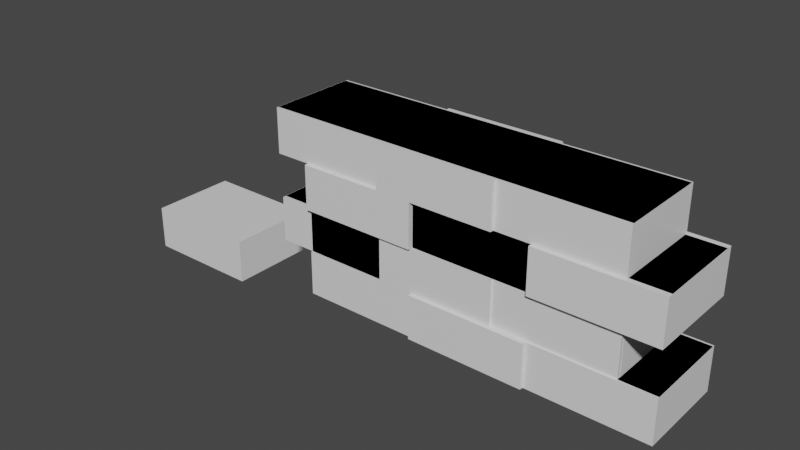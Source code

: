 # Source: I_wall_joined.blend  (saved by Blender 2.91.10; exported with 4.5.12 LTS)
import bpy
from mathutils import Matrix  # noqa: F401  (used for matrix-valued properties, if any)

bpy.ops.wm.read_factory_settings(use_empty=True)
scene = bpy.context.scene
scene.name = 'Scene'

# ---- collections
col_collection = bpy.data.collections.new('Collection'); scene.collection.children.link(col_collection)

# ---- materials (node trees are filled in below, after node groups)
mat_material_011 = bpy.data.materials.new('Material.011')
mat_material_011.alpha_threshold = 0.0
mat_material_011.use_transparent_shadow = False
mat_material_011.line_color = (0.0, 0.0, 0.0, 1.0)
mat_material_010 = bpy.data.materials.new('Material.010')
mat_material_010.alpha_threshold = 0.0
mat_material_010.use_transparent_shadow = False
mat_material_010.line_color = (0.0, 0.0, 0.0, 1.0)
mat_material_009 = bpy.data.materials.new('Material.009')
mat_material_009.alpha_threshold = 0.0
mat_material_009.use_transparent_shadow = False
mat_material_009.line_color = (0.0, 0.0, 0.0, 1.0)
mat_material_021 = bpy.data.materials.new('Material.021')
mat_material_021.alpha_threshold = 0.0
mat_material_021.use_transparent_shadow = False
mat_material_021.line_color = (0.0, 0.0, 0.0, 1.0)
mat_material_016 = bpy.data.materials.new('Material.016')
mat_material_016.alpha_threshold = 0.0
mat_material_016.use_transparent_shadow = False
mat_material_016.line_color = (0.0, 0.0, 0.0, 1.0)
mat_material_019 = bpy.data.materials.new('Material.019')
mat_material_019.alpha_threshold = 0.0
mat_material_019.use_transparent_shadow = False
mat_material_019.line_color = (0.0, 0.0, 0.0, 1.0)
mat_material_020 = bpy.data.materials.new('Material.020')
mat_material_020.alpha_threshold = 0.0
mat_material_020.use_transparent_shadow = False
mat_material_020.line_color = (0.0, 0.0, 0.0, 1.0)
mat_material_023 = bpy.data.materials.new('Material.023')
mat_material_023.alpha_threshold = 0.0
mat_material_023.use_transparent_shadow = False
mat_material_023.line_color = (0.0, 0.0, 0.0, 1.0)
mat_material_022 = bpy.data.materials.new('Material.022')
mat_material_022.alpha_threshold = 0.0
mat_material_022.use_transparent_shadow = False
mat_material_022.line_color = (0.0, 0.0, 0.0, 1.0)
mat_material_026 = bpy.data.materials.new('Material.026')
mat_material_026.alpha_threshold = 0.0
mat_material_026.use_transparent_shadow = False
mat_material_026.line_color = (0.0, 0.0, 0.0, 1.0)
mat_material_025 = bpy.data.materials.new('Material.025')
mat_material_025.alpha_threshold = 0.0
mat_material_025.use_transparent_shadow = False
mat_material_025.line_color = (0.0, 0.0, 0.0, 1.0)
mat_material_024 = bpy.data.materials.new('Material.024')
mat_material_024.alpha_threshold = 0.0
mat_material_024.use_transparent_shadow = False
mat_material_024.line_color = (0.0, 0.0, 0.0, 1.0)
mat_material_029 = bpy.data.materials.new('Material.029')
mat_material_029.alpha_threshold = 0.0
mat_material_029.use_transparent_shadow = False
mat_material_029.line_color = (0.0, 0.0, 0.0, 1.0)
mat_material_028 = bpy.data.materials.new('Material.028')
mat_material_028.alpha_threshold = 0.0
mat_material_028.use_transparent_shadow = False
mat_material_028.line_color = (0.0, 0.0, 0.0, 1.0)
mat_material_027 = bpy.data.materials.new('Material.027')
mat_material_027.alpha_threshold = 0.0
mat_material_027.use_transparent_shadow = False
mat_material_027.line_color = (0.0, 0.0, 0.0, 1.0)
mat_material_030 = bpy.data.materials.new('Material.030')
mat_material_030.alpha_threshold = 0.0
mat_material_030.use_transparent_shadow = False
mat_material_030.line_color = (0.0, 0.0, 0.0, 1.0)

# ---- material node trees
mat_material_011.use_nodes = True; mat_material_011.node_tree.nodes.clear()
_N = mat_material_011.node_tree.nodes; _L = mat_material_011.node_tree.links
n0 = _N.new('ShaderNodeOutputMaterial'); n0.name = 'Material Output'; n0.location = (300, 300)
n1 = _N.new('ShaderNodeBsdfPrincipled'); n1.name = 'Principled BSDF'; n1.location = (10, 300)
n1.distribution = 'GGX'
n1.subsurface_method = 'BURLEY'
n1.inputs[2].default_value = 0.4
n1.inputs[3].default_value = 1.45
n1.inputs[27].default_value = (0.0, 0.0, 0.0, 1.0)
n1.inputs[28].default_value = 1.0
_L.new(n1.outputs[0], n0.inputs[0])
n0.is_active_output = True
mat_material_010.use_nodes = True; mat_material_010.node_tree.nodes.clear()
_N = mat_material_010.node_tree.nodes; _L = mat_material_010.node_tree.links
n0 = _N.new('ShaderNodeOutputMaterial'); n0.name = 'Material Output'; n0.location = (300, 300)
n1 = _N.new('ShaderNodeBsdfPrincipled'); n1.name = 'Principled BSDF'; n1.location = (10, 300)
n1.distribution = 'GGX'
n1.subsurface_method = 'BURLEY'
n1.inputs[2].default_value = 0.4
n1.inputs[3].default_value = 1.45
n1.inputs[27].default_value = (0.0, 0.0, 0.0, 1.0)
n1.inputs[28].default_value = 1.0
_L.new(n1.outputs[0], n0.inputs[0])
n0.is_active_output = True
mat_material_009.use_nodes = True; mat_material_009.node_tree.nodes.clear()
_N = mat_material_009.node_tree.nodes; _L = mat_material_009.node_tree.links
n0 = _N.new('ShaderNodeOutputMaterial'); n0.name = 'Material Output'; n0.location = (300, 300)
n1 = _N.new('ShaderNodeBsdfPrincipled'); n1.name = 'Principled BSDF'; n1.location = (10, 300)
n1.distribution = 'GGX'
n1.subsurface_method = 'BURLEY'
n1.inputs[2].default_value = 0.4
n1.inputs[3].default_value = 1.45
n1.inputs[27].default_value = (0.0, 0.0, 0.0, 1.0)
n1.inputs[28].default_value = 1.0
_L.new(n1.outputs[0], n0.inputs[0])
n0.is_active_output = True
mat_material_021.use_nodes = True; mat_material_021.node_tree.nodes.clear()
_N = mat_material_021.node_tree.nodes; _L = mat_material_021.node_tree.links
n0 = _N.new('ShaderNodeOutputMaterial'); n0.name = 'Material Output'; n0.location = (300, 300)
n1 = _N.new('ShaderNodeBsdfPrincipled'); n1.name = 'Principled BSDF'; n1.location = (10, 300)
n1.distribution = 'GGX'
n1.subsurface_method = 'BURLEY'
n1.inputs[2].default_value = 0.4
n1.inputs[3].default_value = 1.45
n1.inputs[27].default_value = (0.0, 0.0, 0.0, 1.0)
n1.inputs[28].default_value = 1.0
_L.new(n1.outputs[0], n0.inputs[0])
n0.is_active_output = True
mat_material_016.use_nodes = True; mat_material_016.node_tree.nodes.clear()
_N = mat_material_016.node_tree.nodes; _L = mat_material_016.node_tree.links
n0 = _N.new('ShaderNodeOutputMaterial'); n0.name = 'Material Output'; n0.location = (300, 300)
n1 = _N.new('ShaderNodeBsdfPrincipled'); n1.name = 'Principled BSDF'; n1.location = (10, 300)
n1.distribution = 'GGX'
n1.subsurface_method = 'BURLEY'
n1.inputs[2].default_value = 0.4
n1.inputs[3].default_value = 1.45
n1.inputs[27].default_value = (0.0, 0.0, 0.0, 1.0)
n1.inputs[28].default_value = 1.0
_L.new(n1.outputs[0], n0.inputs[0])
n0.is_active_output = True
mat_material_019.use_nodes = True; mat_material_019.node_tree.nodes.clear()
_N = mat_material_019.node_tree.nodes; _L = mat_material_019.node_tree.links
n0 = _N.new('ShaderNodeOutputMaterial'); n0.name = 'Material Output'; n0.location = (300, 300)
n1 = _N.new('ShaderNodeBsdfPrincipled'); n1.name = 'Principled BSDF'; n1.location = (10, 300)
n1.distribution = 'GGX'
n1.subsurface_method = 'BURLEY'
n1.inputs[2].default_value = 0.4
n1.inputs[3].default_value = 1.45
n1.inputs[27].default_value = (0.0, 0.0, 0.0, 1.0)
n1.inputs[28].default_value = 1.0
_L.new(n1.outputs[0], n0.inputs[0])
n0.is_active_output = True
mat_material_020.use_nodes = True; mat_material_020.node_tree.nodes.clear()
_N = mat_material_020.node_tree.nodes; _L = mat_material_020.node_tree.links
n0 = _N.new('ShaderNodeOutputMaterial'); n0.name = 'Material Output'; n0.location = (300, 300)
n1 = _N.new('ShaderNodeBsdfPrincipled'); n1.name = 'Principled BSDF'; n1.location = (10, 300)
n1.distribution = 'GGX'
n1.subsurface_method = 'BURLEY'
n1.inputs[2].default_value = 0.4
n1.inputs[3].default_value = 1.45
n1.inputs[27].default_value = (0.0, 0.0, 0.0, 1.0)
n1.inputs[28].default_value = 1.0
_L.new(n1.outputs[0], n0.inputs[0])
n0.is_active_output = True
mat_material_023.use_nodes = True; mat_material_023.node_tree.nodes.clear()
_N = mat_material_023.node_tree.nodes; _L = mat_material_023.node_tree.links
n0 = _N.new('ShaderNodeOutputMaterial'); n0.name = 'Material Output'; n0.location = (300, 300)
n1 = _N.new('ShaderNodeBsdfPrincipled'); n1.name = 'Principled BSDF'; n1.location = (10, 300)
n1.distribution = 'GGX'
n1.subsurface_method = 'BURLEY'
n1.inputs[2].default_value = 0.4
n1.inputs[3].default_value = 1.45
n1.inputs[27].default_value = (0.0, 0.0, 0.0, 1.0)
n1.inputs[28].default_value = 1.0
_L.new(n1.outputs[0], n0.inputs[0])
n0.is_active_output = True
mat_material_022.use_nodes = True; mat_material_022.node_tree.nodes.clear()
_N = mat_material_022.node_tree.nodes; _L = mat_material_022.node_tree.links
n0 = _N.new('ShaderNodeOutputMaterial'); n0.name = 'Material Output'; n0.location = (300, 300)
n1 = _N.new('ShaderNodeBsdfPrincipled'); n1.name = 'Principled BSDF'; n1.location = (10, 300)
n1.distribution = 'GGX'
n1.subsurface_method = 'BURLEY'
n1.inputs[2].default_value = 0.4
n1.inputs[3].default_value = 1.45
n1.inputs[27].default_value = (0.0, 0.0, 0.0, 1.0)
n1.inputs[28].default_value = 1.0
_L.new(n1.outputs[0], n0.inputs[0])
n0.is_active_output = True
mat_material_026.use_nodes = True; mat_material_026.node_tree.nodes.clear()
_N = mat_material_026.node_tree.nodes; _L = mat_material_026.node_tree.links
n0 = _N.new('ShaderNodeOutputMaterial'); n0.name = 'Material Output'; n0.location = (300, 300)
n1 = _N.new('ShaderNodeBsdfPrincipled'); n1.name = 'Principled BSDF'; n1.location = (10, 300)
n1.distribution = 'GGX'
n1.subsurface_method = 'BURLEY'
n1.inputs[2].default_value = 0.4
n1.inputs[3].default_value = 1.45
n1.inputs[27].default_value = (0.0, 0.0, 0.0, 1.0)
n1.inputs[28].default_value = 1.0
_L.new(n1.outputs[0], n0.inputs[0])
n0.is_active_output = True
mat_material_025.use_nodes = True; mat_material_025.node_tree.nodes.clear()
_N = mat_material_025.node_tree.nodes; _L = mat_material_025.node_tree.links
n0 = _N.new('ShaderNodeOutputMaterial'); n0.name = 'Material Output'; n0.location = (300, 300)
n1 = _N.new('ShaderNodeBsdfPrincipled'); n1.name = 'Principled BSDF'; n1.location = (10, 300)
n1.distribution = 'GGX'
n1.subsurface_method = 'BURLEY'
n1.inputs[2].default_value = 0.4
n1.inputs[3].default_value = 1.45
n1.inputs[27].default_value = (0.0, 0.0, 0.0, 1.0)
n1.inputs[28].default_value = 1.0
_L.new(n1.outputs[0], n0.inputs[0])
n0.is_active_output = True
mat_material_024.use_nodes = True; mat_material_024.node_tree.nodes.clear()
_N = mat_material_024.node_tree.nodes; _L = mat_material_024.node_tree.links
n0 = _N.new('ShaderNodeOutputMaterial'); n0.name = 'Material Output'; n0.location = (300, 300)
n1 = _N.new('ShaderNodeBsdfPrincipled'); n1.name = 'Principled BSDF'; n1.location = (10, 300)
n1.distribution = 'GGX'
n1.subsurface_method = 'BURLEY'
n1.inputs[2].default_value = 0.4
n1.inputs[3].default_value = 1.45
n1.inputs[27].default_value = (0.0, 0.0, 0.0, 1.0)
n1.inputs[28].default_value = 1.0
_L.new(n1.outputs[0], n0.inputs[0])
n0.is_active_output = True
mat_material_029.use_nodes = True; mat_material_029.node_tree.nodes.clear()
_N = mat_material_029.node_tree.nodes; _L = mat_material_029.node_tree.links
n0 = _N.new('ShaderNodeOutputMaterial'); n0.name = 'Material Output'; n0.location = (300, 300)
n1 = _N.new('ShaderNodeBsdfPrincipled'); n1.name = 'Principled BSDF'; n1.location = (10, 300)
n1.distribution = 'GGX'
n1.subsurface_method = 'BURLEY'
n1.inputs[2].default_value = 0.4
n1.inputs[3].default_value = 1.45
n1.inputs[27].default_value = (0.0, 0.0, 0.0, 1.0)
n1.inputs[28].default_value = 1.0
_L.new(n1.outputs[0], n0.inputs[0])
n0.is_active_output = True
mat_material_028.use_nodes = True; mat_material_028.node_tree.nodes.clear()
_N = mat_material_028.node_tree.nodes; _L = mat_material_028.node_tree.links
n0 = _N.new('ShaderNodeOutputMaterial'); n0.name = 'Material Output'; n0.location = (300, 300)
n1 = _N.new('ShaderNodeBsdfPrincipled'); n1.name = 'Principled BSDF'; n1.location = (10, 300)
n1.distribution = 'GGX'
n1.subsurface_method = 'BURLEY'
n1.inputs[2].default_value = 0.4
n1.inputs[3].default_value = 1.45
n1.inputs[27].default_value = (0.0, 0.0, 0.0, 1.0)
n1.inputs[28].default_value = 1.0
_L.new(n1.outputs[0], n0.inputs[0])
n0.is_active_output = True
mat_material_027.use_nodes = True; mat_material_027.node_tree.nodes.clear()
_N = mat_material_027.node_tree.nodes; _L = mat_material_027.node_tree.links
n0 = _N.new('ShaderNodeOutputMaterial'); n0.name = 'Material Output'; n0.location = (300, 300)
n1 = _N.new('ShaderNodeBsdfPrincipled'); n1.name = 'Principled BSDF'; n1.location = (10, 300)
n1.distribution = 'GGX'
n1.subsurface_method = 'BURLEY'
n1.inputs[2].default_value = 0.4
n1.inputs[3].default_value = 1.45
n1.inputs[27].default_value = (0.0, 0.0, 0.0, 1.0)
n1.inputs[28].default_value = 1.0
_L.new(n1.outputs[0], n0.inputs[0])
n0.is_active_output = True
mat_material_030.use_nodes = True; mat_material_030.node_tree.nodes.clear()
_N = mat_material_030.node_tree.nodes; _L = mat_material_030.node_tree.links
n0 = _N.new('ShaderNodeOutputMaterial'); n0.name = 'Material Output'; n0.location = (300, 300)
n1 = _N.new('ShaderNodeBsdfPrincipled'); n1.name = 'Principled BSDF'; n1.location = (10, 300)
n1.distribution = 'GGX'
n1.subsurface_method = 'BURLEY'
n1.inputs[2].default_value = 0.4
n1.inputs[3].default_value = 1.45
n1.inputs[27].default_value = (0.0, 0.0, 0.0, 1.0)
n1.inputs[28].default_value = 1.0
_L.new(n1.outputs[0], n0.inputs[0])
n0.is_active_output = True

# ---- world
world_world = bpy.data.worlds.new('World'); scene.world = world_world
world_world.use_nodes = True; world_world.node_tree.nodes.clear()
_N = world_world.node_tree.nodes; _L = world_world.node_tree.links
n0 = _N.new('ShaderNodeOutputWorld'); n0.name = 'World Output'; n0.location = (300, 300)
n1 = _N.new('ShaderNodeBackground'); n1.name = 'Background'; n1.location = (10, 300)
n1.inputs[0].default_value = (0.05088, 0.05088, 0.05088, 1.0)
_L.new(n1.outputs[0], n0.inputs[0])
n0.is_active_output = True
world_world.color = (0.05088, 0.05088, 0.05088)
world_world.use_sun_shadow = False
world_world.sun_shadow_jitter_overblur = 0.0

# ---- meshes
me_cube_009 = bpy.data.meshes.new('Cube.009')
me_cube_009.from_pydata([(-1.077, 1.0, 2.0), (-1.077, 1.0, 1.0), (-1.077, -1.0, 2.0), (-1.077, -1.0, 1.0), (-3.077, 1.0, 2.0), (-3.077, 1.0, 1.0), (-3.077, -1.0, 2.0), (-3.077, -1.0, 1.0), (2.564, 1.0, 0.0), (2.564, -1.0, 0.0), (-2.564, 1.0, 4.0), (-2.564, 1.0, 0.0), (-2.564, -1.0, 4.0), (-2.564, -1.0, 0.0), (2.564, -1.0, 2.0), (2.564, 1.0, 2.0), (2.051, -1.0, 2.0), (2.051, 1.0, 2.0), (2.051, 1.0, 1.0), (2.051, -1.0, 1.0), (2.564, -1.0, 1.0), (2.564, 1.0, 1.0), (2.051, 1.0, 3.0), (2.051, -1.0, 3.0), (2.051, -1.0, 4.0), (2.051, 1.0, 4.0), (2.564, 1.0, 3.0), (2.564, -1.0, 3.0), (-1.077, 1.0, 4.0), (-1.077, 1.0, 3.0), (-1.077, -1.0, 4.0), (-1.077, -1.0, 3.0), (-3.077, 1.0, 4.0), (-3.077, 1.0, 3.0), (-3.077, -1.0, 4.0), (-3.077, -1.0, 3.0)], [], [(0, 4, 6, 2), (3, 2, 6, 7), (7, 6, 4, 5), (5, 1, 3, 7), (1, 0, 2, 3), (5, 4, 0, 1), (13, 12, 10, 11), (11, 8, 9, 13), (14, 16, 17, 15), (18, 17, 16, 19), (21, 18, 19, 20), (20, 9, 8, 21), (24, 23, 22, 25), (26, 22, 23, 27), (10, 12, 24, 25), (24, 12, 13, 9, 20, 19, 16, 14, 27, 23), (27, 14, 15, 26), (15, 17, 18, 21, 8, 11, 10, 25, 22, 26), (28, 32, 34, 30), (31, 30, 34, 35), (35, 34, 32, 33), (33, 29, 31, 35), (29, 28, 30, 31), (33, 32, 28, 29)])
me_cube_009.polygons.foreach_set('material_index', [0, 0, 0, 0, 0, 0, 1, 1, 1, 1, 1, 1, 1, 1, 1, 1, 1, 1, 2, 2, 2, 2, 2, 2])
_uv = me_cube_009.uv_layers.new(name='UVMap')
_uv.uv.foreach_set('vector', [0.625, 0.5, 0.875, 0.5, 0.875, 0.75, 0.625, 0.75, 0.375, 0.75, 0.625, 0.75, 0.625, 1.0, 0.375, 1.0, 0.375, 0.0, 0.625, 0.0, 0.625, 0.25, 0.375, 0.25, 0.125, 0.5, 0.375, 0.5, 0.375, 0.75, 0.125, 0.75, 0.375, 0.5, 0.625, 0.5, 0.625, 0.75, 0.375, 0.75, 0.375, 0.25, 0.625, 0.25, 0.625, 0.5, 0.375, 0.5, 0.375, 0.0, 0.625, 0.0, 0.625, 0.25, 0.375, 0.25, 0.125, 0.5, 0.375, 0.5, 0.375, 0.75, 0.125, 0.75, 0.8109, 0.6432, 0.875, 0.6432, 0.875, 0.6068, 0.8109, 0.6068, 0.375, 0.1432, 0.625, 0.1432, 0.625, 0.1068, 0.375, 0.1068, 0.1891, 0.6068, 0.125, 0.6068, 0.125, 0.6432, 0.1891, 0.6432, 0.4375, 0.75, 0.375, 0.75, 0.375, 0.5, 0.4375, 0.5, 0.625, 0.1079, 0.375, 0.1079, 0.375, 0.1421, 0.625, 0.1421, 0.1891, 0.6079, 0.125, 0.6079, 0.125, 0.6421, 0.1891, 0.6421, 0.875, 0.5, 0.875, 0.75, 0.65, 0.75, 0.65, 0.5, 0.625, 0.775, 0.625, 1.0, 0.375, 1.0, 0.375, 0.75, 0.4375, 0.75, 0.4375, 0.775, 0.5, 0.775, 0.5, 0.75, 0.5625, 0.75, 0.5625, 0.775, 0.5625, 0.75, 0.5, 0.75, 0.5, 0.5, 0.5625, 0.5, 0.5, 0.5, 0.5, 0.475, 0.4375, 0.475, 0.4375, 0.5, 0.375, 0.5, 0.375, 0.25, 0.625, 0.25, 0.625, 0.475, 0.5625, 0.475, 0.5625, 0.5, 0.625, 0.5, 0.875, 0.5, 0.875, 0.75, 0.625, 0.75, 0.375, 0.75, 0.625, 0.75, 0.625, 1.0, 0.375, 1.0, 0.375, 0.0, 0.625, 0.0, 0.625, 0.25, 0.375, 0.25, 0.125, 0.5, 0.375, 0.5, 0.375, 0.75, 0.125, 0.75, 0.375, 0.5, 0.625, 0.5, 0.625, 0.75, 0.375, 0.75, 0.375, 0.25, 0.625, 0.25, 0.625, 0.5, 0.375, 0.5])
me_cube_009.materials.append(mat_material_011)
me_cube_009.materials.append(mat_material_010)
me_cube_009.materials.append(mat_material_009)
me_cube_009.use_remesh_preserve_volume = False
me_cube_009.use_remesh_preserve_attributes = False
me_cube_009.use_mirror_vertex_groups = False
me_cube_009.update()
me_cube_019 = bpy.data.meshes.new('Cube.019')
me_cube_019.from_pydata([(0.801, 0.23, 0.5), (0.801, 0.23, 0.25), (0.801, -0.23, 0.5), (0.801, -0.23, 0.25), (0.133, 0.23, 0.5), (0.133, 0.23, 0.25), (0.133, -0.23, 0.5), (0.133, -0.23, 0.25), (-0.333, 0.26, 0.25), (-0.333, 0.26, 0.0), (-0.333, -0.26, 0.25), (-0.333, -0.26, 0.0), (-1.001, 0.26, 0.25), (-1.001, 0.26, 0.0), (-1.001, -0.26, 0.25), (-1.001, -0.26, 0.0), (0.333, 0.28, 0.25), (0.333, 0.28, 0.0), (0.333, -0.28, 0.25), (0.333, -0.28, 0.0), (-0.333, 0.28, 0.25), (-0.333, 0.28, 0.0), (-0.333, -0.28, 0.25), (-0.333, -0.28, 0.0), (1.001, 0.26, 0.25), (1.001, 0.26, 0.0), (1.001, -0.26, 0.25), (1.001, -0.26, 0.0), (0.333, 0.26, 0.25), (0.333, 0.26, 0.0), (0.333, -0.26, 0.25), (0.333, -0.26, 0.0), (-0.533, 0.23, 0.5), (-0.533, 0.23, 0.25), (-0.533, -0.23, 0.5), (-0.533, -0.23, 0.25), (-1.201, 0.23, 0.5), (-1.201, 0.23, 0.25), (-1.201, -0.23, 0.5), (-1.201, -0.23, 0.25), (0.133, 0.26, 0.5), (0.133, 0.26, 0.25), (0.133, -0.26, 0.5), (0.133, -0.26, 0.25), (-0.533, 0.26, 0.5), (-0.533, 0.26, 0.25), (-0.533, -0.26, 0.5), (-0.533, -0.26, 0.25), (-0.333, 0.28, 0.75), (-0.333, 0.28, 0.5), (-0.333, -0.28, 0.75), (-0.333, -0.28, 0.5), (-1.001, 0.28, 0.75), (-1.001, 0.28, 0.5), (-1.001, -0.28, 0.75), (-1.001, -0.28, 0.5), (0.333, 0.25, 0.75), (0.333, 0.25, 0.5), (0.333, -0.25, 0.75), (0.333, -0.25, 0.5), (-0.333, 0.25, 0.75), (-0.333, 0.25, 0.5), (-0.333, -0.25, 0.75), (-0.333, -0.25, 0.5), (1.001, 0.28, 0.75), (1.001, 0.28, 0.5), (1.001, -0.28, 0.75), (1.001, -0.28, 0.5), (0.333, 0.28, 0.75), (0.333, 0.28, 0.5), (0.333, -0.28, 0.75), (0.333, -0.28, 0.5), (0.801, 0.26, 1.0), (0.801, 0.26, 0.75), (0.801, -0.26, 1.0), (0.801, -0.26, 0.75), (0.133, 0.26, 1.0), (0.133, 0.26, 0.75), (0.133, -0.26, 1.0), (0.133, -0.26, 0.75), (0.133, 0.28, 1.0), (0.133, 0.28, 0.75), (0.133, -0.28, 1.0), (0.133, -0.28, 0.75), (-0.533, 0.28, 1.0), (-0.533, 0.28, 0.75), (-0.533, -0.28, 1.0), (-0.533, -0.28, 0.75), (-0.533, 0.26, 1.0), (-0.533, 0.26, 0.75), (-0.533, -0.26, 1.0), (-0.533, -0.26, 0.75), (-1.201, 0.26, 1.0), (-1.201, 0.26, 0.75), (-1.201, -0.26, 1.0), (-1.201, -0.26, 0.75)], [], [(0, 4, 6, 2), (3, 2, 6, 7), (7, 6, 4, 5), (5, 1, 3, 7), (1, 0, 2, 3), (5, 4, 0, 1), (8, 12, 14, 10), (11, 10, 14, 15), (15, 14, 12, 13), (13, 9, 11, 15), (9, 8, 10, 11), (13, 12, 8, 9), (16, 20, 22, 18), (19, 18, 22, 23), (23, 22, 20, 21), (21, 17, 19, 23), (17, 16, 18, 19), (21, 20, 16, 17), (24, 28, 30, 26), (27, 26, 30, 31), (31, 30, 28, 29), (29, 25, 27, 31), (25, 24, 26, 27), (29, 28, 24, 25), (32, 36, 38, 34), (35, 34, 38, 39), (39, 38, 36, 37), (37, 33, 35, 39), (33, 32, 34, 35), (37, 36, 32, 33), (40, 44, 46, 42), (43, 42, 46, 47), (47, 46, 44, 45), (45, 41, 43, 47), (41, 40, 42, 43), (45, 44, 40, 41), (48, 52, 54, 50), (51, 50, 54, 55), (55, 54, 52, 53), (53, 49, 51, 55), (49, 48, 50, 51), (53, 52, 48, 49), (56, 60, 62, 58), (59, 58, 62, 63), (63, 62, 60, 61), (61, 57, 59, 63), (57, 56, 58, 59), (61, 60, 56, 57), (64, 68, 70, 66), (67, 66, 70, 71), (71, 70, 68, 69), (69, 65, 67, 71), (65, 64, 66, 67), (69, 68, 64, 65), (72, 76, 78, 74), (75, 74, 78, 79), (79, 78, 76, 77), (77, 73, 75, 79), (73, 72, 74, 75), (77, 76, 72, 73), (80, 84, 86, 82), (83, 82, 86, 87), (87, 86, 84, 85), (85, 81, 83, 87), (81, 80, 82, 83), (85, 84, 80, 81), (88, 92, 94, 90), (91, 90, 94, 95), (95, 94, 92, 93), (93, 89, 91, 95), (89, 88, 90, 91), (93, 92, 88, 89)])
me_cube_019.polygons.foreach_set('material_index', [0, 0, 0, 0, 0, 0, 1, 1, 1, 1, 1, 1, 2, 2, 2, 2, 2, 2, 3, 3, 3, 3, 3, 3, 4, 4, 4, 4, 4, 4, 5, 5, 5, 5, 5, 5, 6, 6, 6, 6, 6, 6, 7, 7, 7, 7, 7, 7, 8, 8, 8, 8, 8, 8, 9, 9, 9, 9, 9, 9, 10, 10, 10, 10, 10, 10, 11, 11, 11, 11, 11, 11])
_uv = me_cube_019.uv_layers.new(name='UVMap')
_uv.uv.foreach_set('vector', [0.7524, 0.6362, 0.7524, 0.4771, 0.6429, 0.4771, 0.6429, 0.6362, 0.7024, 0.6362, 0.6429, 0.6362, 0.6429, 0.7952, 0.7024, 0.7952, 0.9952, 0.1095, 0.9357, 0.1095, 0.9357, 0.219, 0.9952, 0.219, 0.7524, 0.4771, 0.7524, 0.3181, 0.6429, 0.3181, 0.6429, 0.4771, 1.0, 0.6362, 0.9405, 0.6362, 0.9405, 0.7457, 1.0, 0.7457, 0.8119, 0.3181, 0.7524, 0.3181, 0.7524, 0.4771, 0.8119, 0.4771, 0.5238, 0.3181, 0.5238, 0.159, 0.4, 0.159, 0.4, 0.3181, 0.6429, 0.6352, 0.5833, 0.6352, 0.5833, 0.7943, 0.6429, 0.7943, 0.2524, 0.7952, 0.1929, 0.7952, 0.1929, 0.919, 0.2524, 0.919, 0.2571, 0.4771, 0.2571, 0.3181, 0.1333, 0.3181, 0.1333, 0.4771, 0.4595, 0.7952, 0.4, 0.7952, 0.4, 0.919, 0.4595, 0.919, 0.3262, 0.6352, 0.2667, 0.6352, 0.2667, 0.7943, 0.3262, 0.7943, 0.4, 0.4762, 0.4, 0.3176, 0.2667, 0.3176, 0.2667, 0.4762, 0.8762, 0.159, 0.8167, 0.159, 0.8167, 0.3176, 0.8762, 0.3176, 0.3262, 0.7943, 0.2667, 0.7943, 0.2667, 0.9276, 0.3262, 0.9276, 0.1333, 0.4767, 0.1333, 0.3181, 0.0, 0.3181, 0.0, 0.4767, 0.05952, 0.7948, 0.0, 0.7948, 0.0, 0.9281, 0.05952, 0.9281, 0.8714, 0.3181, 0.8119, 0.3181, 0.8119, 0.4767, 0.8714, 0.4767, 0.2571, 0.6362, 0.2571, 0.4771, 0.1333, 0.4771, 0.1333, 0.6362, 0.4595, 0.6362, 0.4, 0.6362, 0.4, 0.7952, 0.4595, 0.7952, 0.1929, 0.7952, 0.1333, 0.7952, 0.1333, 0.919, 0.1929, 0.919, 0.3905, 0.6352, 0.3905, 0.4762, 0.2667, 0.4762, 0.2667, 0.6352, 0.519, 0.7952, 0.4595, 0.7952, 0.4595, 0.919, 0.519, 0.919, 0.519, 0.6362, 0.4595, 0.6362, 0.4595, 0.7952, 0.519, 0.7952, 0.7571, 0.3181, 0.7571, 0.159, 0.6476, 0.159, 0.6476, 0.3181, 0.8167, 0.159, 0.7571, 0.159, 0.7571, 0.3181, 0.8167, 0.3181, 0.9405, 0.8838, 0.881, 0.8838, 0.881, 0.9933, 0.9405, 0.9933, 0.7571, 0.159, 0.7571, 0.0, 0.6476, 0.0, 0.6476, 0.159, 0.9952, 0.0, 0.9357, 0.0, 0.9357, 0.1095, 0.9952, 0.1095, 0.8167, 0.0, 0.7571, 0.0, 0.7571, 0.159, 0.8167, 0.159, 0.6476, 0.1586, 0.6476, 0.0, 0.5238, 0.0, 0.5238, 0.1586, 0.931, 0.4767, 0.8714, 0.4767, 0.8714, 0.6352, 0.931, 0.6352, 0.9405, 0.76, 0.881, 0.76, 0.881, 0.8838, 0.9405, 0.8838, 0.6476, 0.3176, 0.6476, 0.159, 0.5238, 0.159, 0.5238, 0.3176, 0.9405, 0.6362, 0.881, 0.6362, 0.881, 0.76, 0.9405, 0.76, 0.881, 0.6362, 0.8214, 0.6362, 0.8214, 0.7948, 0.881, 0.7948, 0.2667, 0.159, 0.2667, 0.0, 0.1333, 0.0, 0.1333, 0.159, 0.119, 0.6357, 0.05952, 0.6357, 0.05952, 0.7948, 0.119, 0.7948, 0.119, 0.7948, 0.05952, 0.7948, 0.05952, 0.9281, 0.119, 0.9281, 0.1333, 0.159, 0.1333, 0.0, 0.0, 0.0, 0.0, 0.159, 0.881, 0.7948, 0.8214, 0.7948, 0.8214, 0.9281, 0.881, 0.9281, 0.3857, 0.6352, 0.3262, 0.6352, 0.3262, 0.7943, 0.3857, 0.7943, 0.6429, 0.6352, 0.6429, 0.4767, 0.5238, 0.4767, 0.5238, 0.6352, 0.8762, 0.0, 0.8167, 0.0, 0.8167, 0.1586, 0.8762, 0.1586, 0.9905, 0.4371, 0.931, 0.4371, 0.931, 0.5562, 0.9905, 0.5562, 0.6429, 0.4767, 0.6429, 0.3181, 0.5238, 0.3181, 0.5238, 0.4767, 0.9905, 0.3181, 0.931, 0.3181, 0.931, 0.4371, 0.9905, 0.4371, 0.8714, 0.4767, 0.8119, 0.4767, 0.8119, 0.6352, 0.8714, 0.6352, 0.1333, 0.3181, 0.1333, 0.159, 0.0, 0.159, 0.0, 0.3181, 0.2524, 0.6362, 0.1929, 0.6362, 0.1929, 0.7952, 0.2524, 0.7952, 0.3857, 0.7943, 0.3262, 0.7943, 0.3262, 0.9276, 0.3857, 0.9276, 0.2667, 0.3181, 0.2667, 0.159, 0.1333, 0.159, 0.1333, 0.3181, 0.6429, 0.7943, 0.5833, 0.7943, 0.5833, 0.9276, 0.6429, 0.9276, 0.1929, 0.6362, 0.1333, 0.6362, 0.1333, 0.7952, 0.1929, 0.7952, 0.5238, 0.4771, 0.5238, 0.3181, 0.4, 0.3181, 0.4, 0.4771, 0.5833, 0.6352, 0.5238, 0.6352, 0.5238, 0.7943, 0.5833, 0.7943, 0.9357, 0.1238, 0.8762, 0.1238, 0.8762, 0.2476, 0.9357, 0.2476, 0.5238, 0.159, 0.5238, 0.0, 0.4, 0.0, 0.4, 0.159, 0.9357, 0.0, 0.8762, 0.0, 0.8762, 0.1238, 0.9357, 0.1238, 0.05952, 0.6357, 0.0, 0.6357, 0.0, 0.7948, 0.05952, 0.7948, 0.4, 0.3176, 0.4, 0.159, 0.2667, 0.159, 0.2667, 0.3176, 0.8214, 0.6362, 0.7619, 0.6362, 0.7619, 0.7948, 0.8214, 0.7948, 0.5833, 0.7943, 0.5238, 0.7943, 0.5238, 0.9276, 0.5833, 0.9276, 0.4, 0.1586, 0.4, 0.0, 0.2667, 0.0, 0.2667, 0.1586, 0.8214, 0.7948, 0.7619, 0.7948, 0.7619, 0.9281, 0.8214, 0.9281, 0.931, 0.3181, 0.8714, 0.3181, 0.8714, 0.4767, 0.931, 0.4767, 0.5238, 0.6362, 0.5238, 0.4771, 0.4, 0.4771, 0.4, 0.6362, 0.7619, 0.6362, 0.7024, 0.6362, 0.7024, 0.7952, 0.7619, 0.7952, 0.7024, 0.7952, 0.6429, 0.7952, 0.6429, 0.919, 0.7024, 0.919, 0.1238, 0.6357, 0.1238, 0.4767, 0.0, 0.4767, 0.0, 0.6357, 0.7619, 0.7952, 0.7024, 0.7952, 0.7024, 0.919, 0.7619, 0.919, 0.8119, 0.4771, 0.7524, 0.4771, 0.7524, 0.6362, 0.8119, 0.6362])
me_cube_019.materials.append(mat_material_021)
me_cube_019.materials.append(mat_material_016)
me_cube_019.materials.append(mat_material_019)
me_cube_019.materials.append(mat_material_020)
me_cube_019.materials.append(mat_material_023)
me_cube_019.materials.append(mat_material_022)
me_cube_019.materials.append(mat_material_026)
me_cube_019.materials.append(mat_material_025)
me_cube_019.materials.append(mat_material_024)
me_cube_019.materials.append(mat_material_029)
me_cube_019.materials.append(mat_material_028)
me_cube_019.materials.append(mat_material_027)
me_cube_019.use_remesh_preserve_volume = False
me_cube_019.use_remesh_preserve_attributes = False
me_cube_019.use_mirror_vertex_groups = False
me_cube_019.update()
me_cube_028 = bpy.data.meshes.new('Cube.028')
me_cube_028.from_pydata([(1.0, 1.0, 1.0), (1.0, 1.0, 0.0), (1.0, -1.0, 1.0), (1.0, -1.0, 0.0), (-1.0, 1.0, 1.0), (-1.0, 1.0, 0.0), (-1.0, -1.0, 1.0), (-1.0, -1.0, 0.0)], [], [(0, 4, 6, 2), (3, 2, 6, 7), (7, 6, 4, 5), (5, 1, 3, 7), (1, 0, 2, 3), (5, 4, 0, 1)])
_uv = me_cube_028.uv_layers.new(name='UVMap')
_uv.uv.foreach_set('vector', [0.625, 0.5, 0.875, 0.5, 0.875, 0.75, 0.625, 0.75, 0.375, 0.75, 0.625, 0.75, 0.625, 1.0, 0.375, 1.0, 0.375, 0.0, 0.625, 0.0, 0.625, 0.25, 0.375, 0.25, 0.125, 0.5, 0.375, 0.5, 0.375, 0.75, 0.125, 0.75, 0.375, 0.5, 0.625, 0.5, 0.625, 0.75, 0.375, 0.75, 0.375, 0.25, 0.625, 0.25, 0.625, 0.5, 0.375, 0.5])
me_cube_028.materials.append(mat_material_030)
me_cube_028.use_remesh_preserve_volume = False
me_cube_028.use_remesh_preserve_attributes = False
me_cube_028.use_mirror_vertex_groups = False
me_cube_028.update()

# ---- objects
ob_base_wall_shape = bpy.data.objects.new('base wall shape', me_cube_009)
ob_brick_2_001 = bpy.data.objects.new('brick 2.001', me_cube_019)
ob_template_brick = bpy.data.objects.new('template brick', me_cube_028)

# ---- transforms, parenting, visibility, modifiers, constraints
ob_base_wall_shape.location = (0.0, 0.0, 0.0)
ob_base_wall_shape.scale = (0.39, 0.25, 0.25)
ob_base_wall_shape.lock_rotations_4d = False
ob_base_wall_shape.empty_display_type = 'ARROWS'
ob_base_wall_shape.lineart.crease_threshold = 0.0
ob_brick_2_001.location = (0.0, 0.0, 0.0)
ob_brick_2_001.lock_rotations_4d = False
ob_brick_2_001.empty_display_type = 'ARROWS'
ob_brick_2_001.lineart.crease_threshold = 0.0
ob_template_brick.location = (-1.903, -0.001125, -0.1418)
ob_template_brick.scale = (0.334, 0.25, 0.25)
ob_template_brick.lock_rotations_4d = False
ob_template_brick.empty_display_type = 'ARROWS'
ob_template_brick.lineart.crease_threshold = 0.0

# ---- collection membership
col_collection.objects.link(ob_base_wall_shape)
col_collection.objects.link(ob_brick_2_001)
col_collection.objects.link(ob_template_brick)

# ---- scene / render settings (as saved in the file)
scene.frame_start = 1; scene.frame_end = 250; scene.frame_set(1)
scene.render.engine = 'BLENDER_EEVEE_NEXT'
scene.cycles.use_denoising = False
scene.cycles.samples = 128
scene.cycles.sampling_pattern = 'TABULATED_SOBOL'
scene.cycles.use_adaptive_sampling = False
scene.cycles.use_light_tree = False
scene.view_settings.view_transform = 'Filmic'
bpy.context.view_layer.update()

# ---- added for rendering (the .blend has no active camera and no usable light): camera, sun
cam_auto = bpy.data.cameras.new('AutoCamera')
cam_auto.lens = 50.0
cam_auto.sensor_width = 36.0
cam_auto.clip_end = 1000.0
ob_auto_camera = bpy.data.objects.new('AutoCamera', cam_auto)
scene.collection.objects.link(ob_auto_camera)
ob_auto_camera.location = (2.60072, -3.86253, 3.0041)
ob_auto_camera.rotation_euler = (1.09748, -7.21219e-08, 0.694738)
scene.camera = ob_auto_camera
light_auto_sun = bpy.data.lights.new('AutoSun', 'SUN')
light_auto_sun.energy = 3.0
light_auto_sun.angle = 0.0523599
ob_auto_sun = bpy.data.objects.new('AutoSun', light_auto_sun)
scene.collection.objects.link(ob_auto_sun)
ob_auto_sun.rotation_euler = (0.872665, 0.174533, 0.523599)
bpy.context.view_layer.update()
